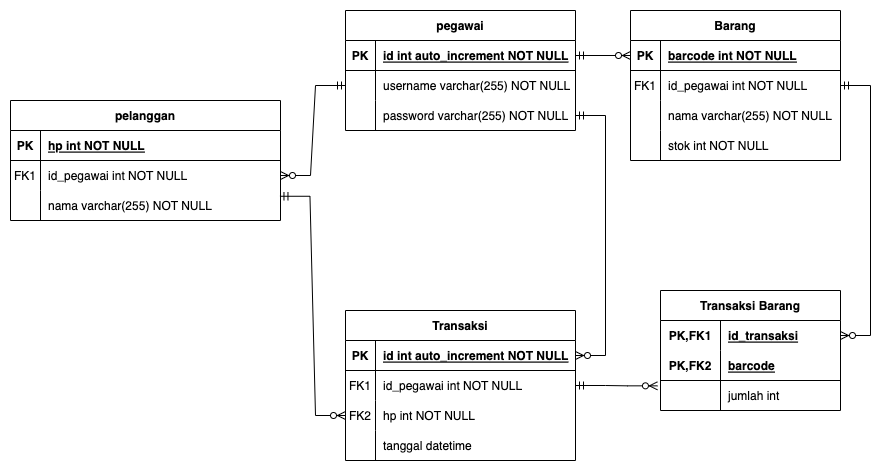

The diagram above was exported from draw.io. Its source (the exported page's mxGraphModel, read from the mxfile embedded in the PNG):
<mxGraphModel dx="918" dy="515" grid="1" gridSize="10" guides="1" tooltips="1" connect="1" arrows="1" fold="1" page="1" pageScale="1" pageWidth="1169" pageHeight="827" math="0" shadow="0">
  <root>
    <mxCell id="0" />
    <mxCell id="1" parent="0" />
    <mxCell id="NSyZqQZ-7DD6i-QEKZHK-14" value="pegawai" style="shape=table;startSize=30;container=1;collapsible=1;childLayout=tableLayout;fixedRows=1;rowLines=0;fontStyle=1;align=center;resizeLast=1;" vertex="1" parent="1">
      <mxGeometry x="355" y="150" width="230" height="120" as="geometry" />
    </mxCell>
    <mxCell id="NSyZqQZ-7DD6i-QEKZHK-15" value="" style="shape=tableRow;horizontal=0;startSize=0;swimlaneHead=0;swimlaneBody=0;fillColor=none;collapsible=0;dropTarget=0;points=[[0,0.5],[1,0.5]];portConstraint=eastwest;top=0;left=0;right=0;bottom=1;" vertex="1" parent="NSyZqQZ-7DD6i-QEKZHK-14">
      <mxGeometry y="30" width="230" height="30" as="geometry" />
    </mxCell>
    <mxCell id="NSyZqQZ-7DD6i-QEKZHK-16" value="PK" style="shape=partialRectangle;connectable=0;fillColor=none;top=0;left=0;bottom=0;right=0;fontStyle=1;overflow=hidden;" vertex="1" parent="NSyZqQZ-7DD6i-QEKZHK-15">
      <mxGeometry width="30" height="30" as="geometry">
        <mxRectangle width="30" height="30" as="alternateBounds" />
      </mxGeometry>
    </mxCell>
    <mxCell id="NSyZqQZ-7DD6i-QEKZHK-17" value="id int auto_increment NOT NULL" style="shape=partialRectangle;connectable=0;fillColor=none;top=0;left=0;bottom=0;right=0;align=left;spacingLeft=6;fontStyle=5;overflow=hidden;" vertex="1" parent="NSyZqQZ-7DD6i-QEKZHK-15">
      <mxGeometry x="30" width="200" height="30" as="geometry">
        <mxRectangle width="200" height="30" as="alternateBounds" />
      </mxGeometry>
    </mxCell>
    <mxCell id="NSyZqQZ-7DD6i-QEKZHK-18" value="" style="shape=tableRow;horizontal=0;startSize=0;swimlaneHead=0;swimlaneBody=0;fillColor=none;collapsible=0;dropTarget=0;points=[[0,0.5],[1,0.5]];portConstraint=eastwest;top=0;left=0;right=0;bottom=0;" vertex="1" parent="NSyZqQZ-7DD6i-QEKZHK-14">
      <mxGeometry y="60" width="230" height="30" as="geometry" />
    </mxCell>
    <mxCell id="NSyZqQZ-7DD6i-QEKZHK-19" value="" style="shape=partialRectangle;connectable=0;fillColor=none;top=0;left=0;bottom=0;right=0;editable=1;overflow=hidden;" vertex="1" parent="NSyZqQZ-7DD6i-QEKZHK-18">
      <mxGeometry width="30" height="30" as="geometry">
        <mxRectangle width="30" height="30" as="alternateBounds" />
      </mxGeometry>
    </mxCell>
    <mxCell id="NSyZqQZ-7DD6i-QEKZHK-20" value="username varchar(255) NOT NULL" style="shape=partialRectangle;connectable=0;fillColor=none;top=0;left=0;bottom=0;right=0;align=left;spacingLeft=6;overflow=hidden;" vertex="1" parent="NSyZqQZ-7DD6i-QEKZHK-18">
      <mxGeometry x="30" width="200" height="30" as="geometry">
        <mxRectangle width="200" height="30" as="alternateBounds" />
      </mxGeometry>
    </mxCell>
    <mxCell id="NSyZqQZ-7DD6i-QEKZHK-21" value="" style="shape=tableRow;horizontal=0;startSize=0;swimlaneHead=0;swimlaneBody=0;fillColor=none;collapsible=0;dropTarget=0;points=[[0,0.5],[1,0.5]];portConstraint=eastwest;top=0;left=0;right=0;bottom=0;" vertex="1" parent="NSyZqQZ-7DD6i-QEKZHK-14">
      <mxGeometry y="90" width="230" height="30" as="geometry" />
    </mxCell>
    <mxCell id="NSyZqQZ-7DD6i-QEKZHK-22" value="" style="shape=partialRectangle;connectable=0;fillColor=none;top=0;left=0;bottom=0;right=0;editable=1;overflow=hidden;" vertex="1" parent="NSyZqQZ-7DD6i-QEKZHK-21">
      <mxGeometry width="30" height="30" as="geometry">
        <mxRectangle width="30" height="30" as="alternateBounds" />
      </mxGeometry>
    </mxCell>
    <mxCell id="NSyZqQZ-7DD6i-QEKZHK-23" value="password varchar(255) NOT NULL" style="shape=partialRectangle;connectable=0;fillColor=none;top=0;left=0;bottom=0;right=0;align=left;spacingLeft=6;overflow=hidden;" vertex="1" parent="NSyZqQZ-7DD6i-QEKZHK-21">
      <mxGeometry x="30" width="200" height="30" as="geometry">
        <mxRectangle width="200" height="30" as="alternateBounds" />
      </mxGeometry>
    </mxCell>
    <mxCell id="NSyZqQZ-7DD6i-QEKZHK-30" value="pelanggan" style="shape=table;startSize=30;container=1;collapsible=1;childLayout=tableLayout;fixedRows=1;rowLines=0;fontStyle=1;align=center;resizeLast=1;" vertex="1" parent="1">
      <mxGeometry x="20" y="240" width="270" height="120" as="geometry" />
    </mxCell>
    <mxCell id="NSyZqQZ-7DD6i-QEKZHK-31" value="" style="shape=tableRow;horizontal=0;startSize=0;swimlaneHead=0;swimlaneBody=0;fillColor=none;collapsible=0;dropTarget=0;points=[[0,0.5],[1,0.5]];portConstraint=eastwest;top=0;left=0;right=0;bottom=1;" vertex="1" parent="NSyZqQZ-7DD6i-QEKZHK-30">
      <mxGeometry y="30" width="270" height="30" as="geometry" />
    </mxCell>
    <mxCell id="NSyZqQZ-7DD6i-QEKZHK-32" value="PK" style="shape=partialRectangle;connectable=0;fillColor=none;top=0;left=0;bottom=0;right=0;fontStyle=1;overflow=hidden;" vertex="1" parent="NSyZqQZ-7DD6i-QEKZHK-31">
      <mxGeometry width="30" height="30" as="geometry">
        <mxRectangle width="30" height="30" as="alternateBounds" />
      </mxGeometry>
    </mxCell>
    <mxCell id="NSyZqQZ-7DD6i-QEKZHK-33" value="hp int NOT NULL" style="shape=partialRectangle;connectable=0;fillColor=none;top=0;left=0;bottom=0;right=0;align=left;spacingLeft=6;fontStyle=5;overflow=hidden;" vertex="1" parent="NSyZqQZ-7DD6i-QEKZHK-31">
      <mxGeometry x="30" width="240" height="30" as="geometry">
        <mxRectangle width="240" height="30" as="alternateBounds" />
      </mxGeometry>
    </mxCell>
    <mxCell id="NSyZqQZ-7DD6i-QEKZHK-78" style="shape=tableRow;horizontal=0;startSize=0;swimlaneHead=0;swimlaneBody=0;fillColor=none;collapsible=0;dropTarget=0;points=[[0,0.5],[1,0.5]];portConstraint=eastwest;top=0;left=0;right=0;bottom=0;" vertex="1" parent="NSyZqQZ-7DD6i-QEKZHK-30">
      <mxGeometry y="60" width="270" height="30" as="geometry" />
    </mxCell>
    <mxCell id="NSyZqQZ-7DD6i-QEKZHK-79" value="FK1" style="shape=partialRectangle;connectable=0;fillColor=none;top=0;left=0;bottom=0;right=0;editable=1;overflow=hidden;" vertex="1" parent="NSyZqQZ-7DD6i-QEKZHK-78">
      <mxGeometry width="30" height="30" as="geometry">
        <mxRectangle width="30" height="30" as="alternateBounds" />
      </mxGeometry>
    </mxCell>
    <mxCell id="NSyZqQZ-7DD6i-QEKZHK-80" value="id_pegawai int NOT NULL" style="shape=partialRectangle;connectable=0;fillColor=none;top=0;left=0;bottom=0;right=0;align=left;spacingLeft=6;overflow=hidden;" vertex="1" parent="NSyZqQZ-7DD6i-QEKZHK-78">
      <mxGeometry x="30" width="240" height="30" as="geometry">
        <mxRectangle width="240" height="30" as="alternateBounds" />
      </mxGeometry>
    </mxCell>
    <mxCell id="NSyZqQZ-7DD6i-QEKZHK-40" value="" style="shape=tableRow;horizontal=0;startSize=0;swimlaneHead=0;swimlaneBody=0;fillColor=none;collapsible=0;dropTarget=0;points=[[0,0.5],[1,0.5]];portConstraint=eastwest;top=0;left=0;right=0;bottom=0;" vertex="1" parent="NSyZqQZ-7DD6i-QEKZHK-30">
      <mxGeometry y="90" width="270" height="30" as="geometry" />
    </mxCell>
    <mxCell id="NSyZqQZ-7DD6i-QEKZHK-41" value="" style="shape=partialRectangle;connectable=0;fillColor=none;top=0;left=0;bottom=0;right=0;editable=1;overflow=hidden;" vertex="1" parent="NSyZqQZ-7DD6i-QEKZHK-40">
      <mxGeometry width="30" height="30" as="geometry">
        <mxRectangle width="30" height="30" as="alternateBounds" />
      </mxGeometry>
    </mxCell>
    <mxCell id="NSyZqQZ-7DD6i-QEKZHK-42" value="nama varchar(255) NOT NULL" style="shape=partialRectangle;connectable=0;fillColor=none;top=0;left=0;bottom=0;right=0;align=left;spacingLeft=6;overflow=hidden;" vertex="1" parent="NSyZqQZ-7DD6i-QEKZHK-40">
      <mxGeometry x="30" width="240" height="30" as="geometry">
        <mxRectangle width="240" height="30" as="alternateBounds" />
      </mxGeometry>
    </mxCell>
    <mxCell id="NSyZqQZ-7DD6i-QEKZHK-49" value="Barang" style="shape=table;startSize=30;container=1;collapsible=1;childLayout=tableLayout;fixedRows=1;rowLines=0;fontStyle=1;align=center;resizeLast=1;" vertex="1" parent="1">
      <mxGeometry x="640" y="150" width="210" height="150" as="geometry" />
    </mxCell>
    <mxCell id="NSyZqQZ-7DD6i-QEKZHK-50" value="" style="shape=tableRow;horizontal=0;startSize=0;swimlaneHead=0;swimlaneBody=0;fillColor=none;collapsible=0;dropTarget=0;points=[[0,0.5],[1,0.5]];portConstraint=eastwest;top=0;left=0;right=0;bottom=1;" vertex="1" parent="NSyZqQZ-7DD6i-QEKZHK-49">
      <mxGeometry y="30" width="210" height="30" as="geometry" />
    </mxCell>
    <mxCell id="NSyZqQZ-7DD6i-QEKZHK-51" value="PK" style="shape=partialRectangle;connectable=0;fillColor=none;top=0;left=0;bottom=0;right=0;fontStyle=1;overflow=hidden;" vertex="1" parent="NSyZqQZ-7DD6i-QEKZHK-50">
      <mxGeometry width="30" height="30" as="geometry">
        <mxRectangle width="30" height="30" as="alternateBounds" />
      </mxGeometry>
    </mxCell>
    <mxCell id="NSyZqQZ-7DD6i-QEKZHK-52" value="barcode int NOT NULL" style="shape=partialRectangle;connectable=0;fillColor=none;top=0;left=0;bottom=0;right=0;align=left;spacingLeft=6;fontStyle=5;overflow=hidden;" vertex="1" parent="NSyZqQZ-7DD6i-QEKZHK-50">
      <mxGeometry x="30" width="180" height="30" as="geometry">
        <mxRectangle width="180" height="30" as="alternateBounds" />
      </mxGeometry>
    </mxCell>
    <mxCell id="NSyZqQZ-7DD6i-QEKZHK-81" style="shape=tableRow;horizontal=0;startSize=0;swimlaneHead=0;swimlaneBody=0;fillColor=none;collapsible=0;dropTarget=0;points=[[0,0.5],[1,0.5]];portConstraint=eastwest;top=0;left=0;right=0;bottom=0;" vertex="1" parent="NSyZqQZ-7DD6i-QEKZHK-49">
      <mxGeometry y="60" width="210" height="30" as="geometry" />
    </mxCell>
    <mxCell id="NSyZqQZ-7DD6i-QEKZHK-82" value="FK1" style="shape=partialRectangle;connectable=0;fillColor=none;top=0;left=0;bottom=0;right=0;editable=1;overflow=hidden;" vertex="1" parent="NSyZqQZ-7DD6i-QEKZHK-81">
      <mxGeometry width="30" height="30" as="geometry">
        <mxRectangle width="30" height="30" as="alternateBounds" />
      </mxGeometry>
    </mxCell>
    <mxCell id="NSyZqQZ-7DD6i-QEKZHK-83" value="id_pegawai int NOT NULL" style="shape=partialRectangle;connectable=0;fillColor=none;top=0;left=0;bottom=0;right=0;align=left;spacingLeft=6;overflow=hidden;" vertex="1" parent="NSyZqQZ-7DD6i-QEKZHK-81">
      <mxGeometry x="30" width="180" height="30" as="geometry">
        <mxRectangle width="180" height="30" as="alternateBounds" />
      </mxGeometry>
    </mxCell>
    <mxCell id="NSyZqQZ-7DD6i-QEKZHK-53" value="" style="shape=tableRow;horizontal=0;startSize=0;swimlaneHead=0;swimlaneBody=0;fillColor=none;collapsible=0;dropTarget=0;points=[[0,0.5],[1,0.5]];portConstraint=eastwest;top=0;left=0;right=0;bottom=0;" vertex="1" parent="NSyZqQZ-7DD6i-QEKZHK-49">
      <mxGeometry y="90" width="210" height="30" as="geometry" />
    </mxCell>
    <mxCell id="NSyZqQZ-7DD6i-QEKZHK-54" value="" style="shape=partialRectangle;connectable=0;fillColor=none;top=0;left=0;bottom=0;right=0;editable=1;overflow=hidden;" vertex="1" parent="NSyZqQZ-7DD6i-QEKZHK-53">
      <mxGeometry width="30" height="30" as="geometry">
        <mxRectangle width="30" height="30" as="alternateBounds" />
      </mxGeometry>
    </mxCell>
    <mxCell id="NSyZqQZ-7DD6i-QEKZHK-55" value="nama varchar(255) NOT NULL" style="shape=partialRectangle;connectable=0;fillColor=none;top=0;left=0;bottom=0;right=0;align=left;spacingLeft=6;overflow=hidden;" vertex="1" parent="NSyZqQZ-7DD6i-QEKZHK-53">
      <mxGeometry x="30" width="180" height="30" as="geometry">
        <mxRectangle width="180" height="30" as="alternateBounds" />
      </mxGeometry>
    </mxCell>
    <mxCell id="NSyZqQZ-7DD6i-QEKZHK-56" value="" style="shape=tableRow;horizontal=0;startSize=0;swimlaneHead=0;swimlaneBody=0;fillColor=none;collapsible=0;dropTarget=0;points=[[0,0.5],[1,0.5]];portConstraint=eastwest;top=0;left=0;right=0;bottom=0;" vertex="1" parent="NSyZqQZ-7DD6i-QEKZHK-49">
      <mxGeometry y="120" width="210" height="30" as="geometry" />
    </mxCell>
    <mxCell id="NSyZqQZ-7DD6i-QEKZHK-57" value="" style="shape=partialRectangle;connectable=0;fillColor=none;top=0;left=0;bottom=0;right=0;editable=1;overflow=hidden;" vertex="1" parent="NSyZqQZ-7DD6i-QEKZHK-56">
      <mxGeometry width="30" height="30" as="geometry">
        <mxRectangle width="30" height="30" as="alternateBounds" />
      </mxGeometry>
    </mxCell>
    <mxCell id="NSyZqQZ-7DD6i-QEKZHK-58" value="stok int NOT NULL" style="shape=partialRectangle;connectable=0;fillColor=none;top=0;left=0;bottom=0;right=0;align=left;spacingLeft=6;overflow=hidden;" vertex="1" parent="NSyZqQZ-7DD6i-QEKZHK-56">
      <mxGeometry x="30" width="180" height="30" as="geometry">
        <mxRectangle width="180" height="30" as="alternateBounds" />
      </mxGeometry>
    </mxCell>
    <mxCell id="NSyZqQZ-7DD6i-QEKZHK-85" value="" style="edgeStyle=entityRelationEdgeStyle;fontSize=12;html=1;endArrow=ERzeroToMany;startArrow=ERmandOne;rounded=0;exitX=1;exitY=0.5;exitDx=0;exitDy=0;entryX=0;entryY=0.5;entryDx=0;entryDy=0;" edge="1" parent="1" source="NSyZqQZ-7DD6i-QEKZHK-15" target="NSyZqQZ-7DD6i-QEKZHK-50">
      <mxGeometry width="100" height="100" relative="1" as="geometry">
        <mxPoint x="705" y="240" as="sourcePoint" />
        <mxPoint x="585" y="390" as="targetPoint" />
      </mxGeometry>
    </mxCell>
    <mxCell id="NSyZqQZ-7DD6i-QEKZHK-86" value="" style="edgeStyle=entityRelationEdgeStyle;fontSize=12;html=1;endArrow=ERzeroToMany;startArrow=ERmandOne;rounded=0;entryX=1;entryY=0.5;entryDx=0;entryDy=0;exitX=0;exitY=0.5;exitDx=0;exitDy=0;" edge="1" parent="1" source="NSyZqQZ-7DD6i-QEKZHK-18" target="NSyZqQZ-7DD6i-QEKZHK-78">
      <mxGeometry width="100" height="100" relative="1" as="geometry">
        <mxPoint x="620" y="240" as="sourcePoint" />
        <mxPoint x="550" y="370" as="targetPoint" />
      </mxGeometry>
    </mxCell>
    <mxCell id="NSyZqQZ-7DD6i-QEKZHK-88" value="Transaksi" style="shape=table;startSize=30;container=1;collapsible=1;childLayout=tableLayout;fixedRows=1;rowLines=0;fontStyle=1;align=center;resizeLast=1;flipH=0;" vertex="1" parent="1">
      <mxGeometry x="355" y="450" width="230" height="150" as="geometry" />
    </mxCell>
    <mxCell id="NSyZqQZ-7DD6i-QEKZHK-89" value="" style="shape=tableRow;horizontal=0;startSize=0;swimlaneHead=0;swimlaneBody=0;fillColor=none;collapsible=0;dropTarget=0;points=[[0,0.5],[1,0.5]];portConstraint=eastwest;top=0;left=0;right=0;bottom=1;" vertex="1" parent="NSyZqQZ-7DD6i-QEKZHK-88">
      <mxGeometry y="30" width="230" height="30" as="geometry" />
    </mxCell>
    <mxCell id="NSyZqQZ-7DD6i-QEKZHK-90" value="PK" style="shape=partialRectangle;connectable=0;fillColor=none;top=0;left=0;bottom=0;right=0;fontStyle=1;overflow=hidden;" vertex="1" parent="NSyZqQZ-7DD6i-QEKZHK-89">
      <mxGeometry width="30" height="30" as="geometry">
        <mxRectangle width="30" height="30" as="alternateBounds" />
      </mxGeometry>
    </mxCell>
    <mxCell id="NSyZqQZ-7DD6i-QEKZHK-91" value="id int auto_increment NOT NULL" style="shape=partialRectangle;connectable=0;fillColor=none;top=0;left=0;bottom=0;right=0;align=left;spacingLeft=6;fontStyle=5;overflow=hidden;" vertex="1" parent="NSyZqQZ-7DD6i-QEKZHK-89">
      <mxGeometry x="30" width="200" height="30" as="geometry">
        <mxRectangle width="200" height="30" as="alternateBounds" />
      </mxGeometry>
    </mxCell>
    <mxCell id="NSyZqQZ-7DD6i-QEKZHK-92" value="" style="shape=tableRow;horizontal=0;startSize=0;swimlaneHead=0;swimlaneBody=0;fillColor=none;collapsible=0;dropTarget=0;points=[[0,0.5],[1,0.5]];portConstraint=eastwest;top=0;left=0;right=0;bottom=0;" vertex="1" parent="NSyZqQZ-7DD6i-QEKZHK-88">
      <mxGeometry y="60" width="230" height="30" as="geometry" />
    </mxCell>
    <mxCell id="NSyZqQZ-7DD6i-QEKZHK-93" value="FK1" style="shape=partialRectangle;connectable=0;fillColor=none;top=0;left=0;bottom=0;right=0;editable=1;overflow=hidden;" vertex="1" parent="NSyZqQZ-7DD6i-QEKZHK-92">
      <mxGeometry width="30" height="30" as="geometry">
        <mxRectangle width="30" height="30" as="alternateBounds" />
      </mxGeometry>
    </mxCell>
    <mxCell id="NSyZqQZ-7DD6i-QEKZHK-94" value="id_pegawai int NOT NULL" style="shape=partialRectangle;connectable=0;fillColor=none;top=0;left=0;bottom=0;right=0;align=left;spacingLeft=6;overflow=hidden;" vertex="1" parent="NSyZqQZ-7DD6i-QEKZHK-92">
      <mxGeometry x="30" width="200" height="30" as="geometry">
        <mxRectangle width="200" height="30" as="alternateBounds" />
      </mxGeometry>
    </mxCell>
    <mxCell id="NSyZqQZ-7DD6i-QEKZHK-138" style="shape=tableRow;horizontal=0;startSize=0;swimlaneHead=0;swimlaneBody=0;fillColor=none;collapsible=0;dropTarget=0;points=[[0,0.5],[1,0.5]];portConstraint=eastwest;top=0;left=0;right=0;bottom=0;" vertex="1" parent="NSyZqQZ-7DD6i-QEKZHK-88">
      <mxGeometry y="90" width="230" height="30" as="geometry" />
    </mxCell>
    <mxCell id="NSyZqQZ-7DD6i-QEKZHK-139" value="FK2" style="shape=partialRectangle;connectable=0;fillColor=none;top=0;left=0;bottom=0;right=0;editable=1;overflow=hidden;" vertex="1" parent="NSyZqQZ-7DD6i-QEKZHK-138">
      <mxGeometry width="30" height="30" as="geometry">
        <mxRectangle width="30" height="30" as="alternateBounds" />
      </mxGeometry>
    </mxCell>
    <mxCell id="NSyZqQZ-7DD6i-QEKZHK-140" value="hp int NOT NULL" style="shape=partialRectangle;connectable=0;fillColor=none;top=0;left=0;bottom=0;right=0;align=left;spacingLeft=6;overflow=hidden;" vertex="1" parent="NSyZqQZ-7DD6i-QEKZHK-138">
      <mxGeometry x="30" width="200" height="30" as="geometry">
        <mxRectangle width="200" height="30" as="alternateBounds" />
      </mxGeometry>
    </mxCell>
    <mxCell id="NSyZqQZ-7DD6i-QEKZHK-104" style="shape=tableRow;horizontal=0;startSize=0;swimlaneHead=0;swimlaneBody=0;fillColor=none;collapsible=0;dropTarget=0;points=[[0,0.5],[1,0.5]];portConstraint=eastwest;top=0;left=0;right=0;bottom=0;" vertex="1" parent="NSyZqQZ-7DD6i-QEKZHK-88">
      <mxGeometry y="120" width="230" height="30" as="geometry" />
    </mxCell>
    <mxCell id="NSyZqQZ-7DD6i-QEKZHK-105" style="shape=partialRectangle;connectable=0;fillColor=none;top=0;left=0;bottom=0;right=0;editable=1;overflow=hidden;" vertex="1" parent="NSyZqQZ-7DD6i-QEKZHK-104">
      <mxGeometry width="30" height="30" as="geometry">
        <mxRectangle width="30" height="30" as="alternateBounds" />
      </mxGeometry>
    </mxCell>
    <mxCell id="NSyZqQZ-7DD6i-QEKZHK-106" value="tanggal datetime" style="shape=partialRectangle;connectable=0;fillColor=none;top=0;left=0;bottom=0;right=0;align=left;spacingLeft=6;overflow=hidden;" vertex="1" parent="NSyZqQZ-7DD6i-QEKZHK-104">
      <mxGeometry x="30" width="200" height="30" as="geometry">
        <mxRectangle width="200" height="30" as="alternateBounds" />
      </mxGeometry>
    </mxCell>
    <mxCell id="NSyZqQZ-7DD6i-QEKZHK-110" value="Transaksi Barang" style="shape=table;startSize=30;container=1;collapsible=1;childLayout=tableLayout;fixedRows=1;rowLines=0;fontStyle=1;align=center;resizeLast=1;" vertex="1" parent="1">
      <mxGeometry x="670" y="430" width="180" height="120" as="geometry" />
    </mxCell>
    <mxCell id="NSyZqQZ-7DD6i-QEKZHK-111" value="" style="shape=tableRow;horizontal=0;startSize=0;swimlaneHead=0;swimlaneBody=0;fillColor=none;collapsible=0;dropTarget=0;points=[[0,0.5],[1,0.5]];portConstraint=eastwest;top=0;left=0;right=0;bottom=0;" vertex="1" parent="NSyZqQZ-7DD6i-QEKZHK-110">
      <mxGeometry y="30" width="180" height="30" as="geometry" />
    </mxCell>
    <mxCell id="NSyZqQZ-7DD6i-QEKZHK-112" value="PK,FK1" style="shape=partialRectangle;connectable=0;fillColor=none;top=0;left=0;bottom=0;right=0;fontStyle=1;overflow=hidden;" vertex="1" parent="NSyZqQZ-7DD6i-QEKZHK-111">
      <mxGeometry width="60" height="30" as="geometry">
        <mxRectangle width="60" height="30" as="alternateBounds" />
      </mxGeometry>
    </mxCell>
    <mxCell id="NSyZqQZ-7DD6i-QEKZHK-113" value="id_transaksi" style="shape=partialRectangle;connectable=0;fillColor=none;top=0;left=0;bottom=0;right=0;align=left;spacingLeft=6;fontStyle=5;overflow=hidden;" vertex="1" parent="NSyZqQZ-7DD6i-QEKZHK-111">
      <mxGeometry x="60" width="120" height="30" as="geometry">
        <mxRectangle width="120" height="30" as="alternateBounds" />
      </mxGeometry>
    </mxCell>
    <mxCell id="NSyZqQZ-7DD6i-QEKZHK-114" value="" style="shape=tableRow;horizontal=0;startSize=0;swimlaneHead=0;swimlaneBody=0;fillColor=none;collapsible=0;dropTarget=0;points=[[0,0.5],[1,0.5]];portConstraint=eastwest;top=0;left=0;right=0;bottom=1;" vertex="1" parent="NSyZqQZ-7DD6i-QEKZHK-110">
      <mxGeometry y="60" width="180" height="30" as="geometry" />
    </mxCell>
    <mxCell id="NSyZqQZ-7DD6i-QEKZHK-115" value="PK,FK2" style="shape=partialRectangle;connectable=0;fillColor=none;top=0;left=0;bottom=0;right=0;fontStyle=1;overflow=hidden;" vertex="1" parent="NSyZqQZ-7DD6i-QEKZHK-114">
      <mxGeometry width="60" height="30" as="geometry">
        <mxRectangle width="60" height="30" as="alternateBounds" />
      </mxGeometry>
    </mxCell>
    <mxCell id="NSyZqQZ-7DD6i-QEKZHK-116" value="barcode" style="shape=partialRectangle;connectable=0;fillColor=none;top=0;left=0;bottom=0;right=0;align=left;spacingLeft=6;fontStyle=5;overflow=hidden;" vertex="1" parent="NSyZqQZ-7DD6i-QEKZHK-114">
      <mxGeometry x="60" width="120" height="30" as="geometry">
        <mxRectangle width="120" height="30" as="alternateBounds" />
      </mxGeometry>
    </mxCell>
    <mxCell id="NSyZqQZ-7DD6i-QEKZHK-117" value="" style="shape=tableRow;horizontal=0;startSize=0;swimlaneHead=0;swimlaneBody=0;fillColor=none;collapsible=0;dropTarget=0;points=[[0,0.5],[1,0.5]];portConstraint=eastwest;top=0;left=0;right=0;bottom=0;" vertex="1" parent="NSyZqQZ-7DD6i-QEKZHK-110">
      <mxGeometry y="90" width="180" height="30" as="geometry" />
    </mxCell>
    <mxCell id="NSyZqQZ-7DD6i-QEKZHK-118" value="" style="shape=partialRectangle;connectable=0;fillColor=none;top=0;left=0;bottom=0;right=0;editable=1;overflow=hidden;" vertex="1" parent="NSyZqQZ-7DD6i-QEKZHK-117">
      <mxGeometry width="60" height="30" as="geometry">
        <mxRectangle width="60" height="30" as="alternateBounds" />
      </mxGeometry>
    </mxCell>
    <mxCell id="NSyZqQZ-7DD6i-QEKZHK-119" value="jumlah int " style="shape=partialRectangle;connectable=0;fillColor=none;top=0;left=0;bottom=0;right=0;align=left;spacingLeft=6;overflow=hidden;" vertex="1" parent="NSyZqQZ-7DD6i-QEKZHK-117">
      <mxGeometry x="60" width="120" height="30" as="geometry">
        <mxRectangle width="120" height="30" as="alternateBounds" />
      </mxGeometry>
    </mxCell>
    <mxCell id="NSyZqQZ-7DD6i-QEKZHK-124" value="" style="edgeStyle=entityRelationEdgeStyle;fontSize=12;html=1;endArrow=ERzeroToMany;startArrow=ERmandOne;rounded=0;exitX=1;exitY=0.5;exitDx=0;exitDy=0;entryX=1;entryY=0.5;entryDx=0;entryDy=0;" edge="1" parent="1" source="NSyZqQZ-7DD6i-QEKZHK-81" target="NSyZqQZ-7DD6i-QEKZHK-111">
      <mxGeometry width="100" height="100" relative="1" as="geometry">
        <mxPoint x="840" y="310" as="sourcePoint" />
        <mxPoint x="940" y="410" as="targetPoint" />
      </mxGeometry>
    </mxCell>
    <mxCell id="NSyZqQZ-7DD6i-QEKZHK-125" value="" style="edgeStyle=entityRelationEdgeStyle;fontSize=12;html=1;endArrow=ERzeroToMany;startArrow=ERmandOne;rounded=0;exitX=1;exitY=0.5;exitDx=0;exitDy=0;entryX=1;entryY=0.5;entryDx=0;entryDy=0;" edge="1" parent="1" source="NSyZqQZ-7DD6i-QEKZHK-21" target="NSyZqQZ-7DD6i-QEKZHK-89">
      <mxGeometry width="100" height="100" relative="1" as="geometry">
        <mxPoint x="340" y="330" as="sourcePoint" />
        <mxPoint x="260" y="590" as="targetPoint" />
      </mxGeometry>
    </mxCell>
    <mxCell id="NSyZqQZ-7DD6i-QEKZHK-137" value="" style="edgeStyle=entityRelationEdgeStyle;fontSize=12;html=1;endArrow=ERzeroToMany;startArrow=ERmandOne;rounded=0;exitX=1;exitY=0.5;exitDx=0;exitDy=0;entryX=-0.017;entryY=1.178;entryDx=0;entryDy=0;entryPerimeter=0;" edge="1" parent="1" source="NSyZqQZ-7DD6i-QEKZHK-92" target="NSyZqQZ-7DD6i-QEKZHK-114">
      <mxGeometry width="100" height="100" relative="1" as="geometry">
        <mxPoint x="440" y="410" as="sourcePoint" />
        <mxPoint x="540" y="310" as="targetPoint" />
      </mxGeometry>
    </mxCell>
    <mxCell id="NSyZqQZ-7DD6i-QEKZHK-141" value="" style="edgeStyle=entityRelationEdgeStyle;fontSize=12;html=1;endArrow=ERzeroToMany;startArrow=ERmandOne;rounded=0;exitX=0.998;exitY=0.192;exitDx=0;exitDy=0;exitPerimeter=0;entryX=0;entryY=0.5;entryDx=0;entryDy=0;" edge="1" parent="1" source="NSyZqQZ-7DD6i-QEKZHK-40" target="NSyZqQZ-7DD6i-QEKZHK-138">
      <mxGeometry width="100" height="100" relative="1" as="geometry">
        <mxPoint x="330" y="390" as="sourcePoint" />
        <mxPoint x="350" y="550" as="targetPoint" />
      </mxGeometry>
    </mxCell>
  </root>
</mxGraphModel>